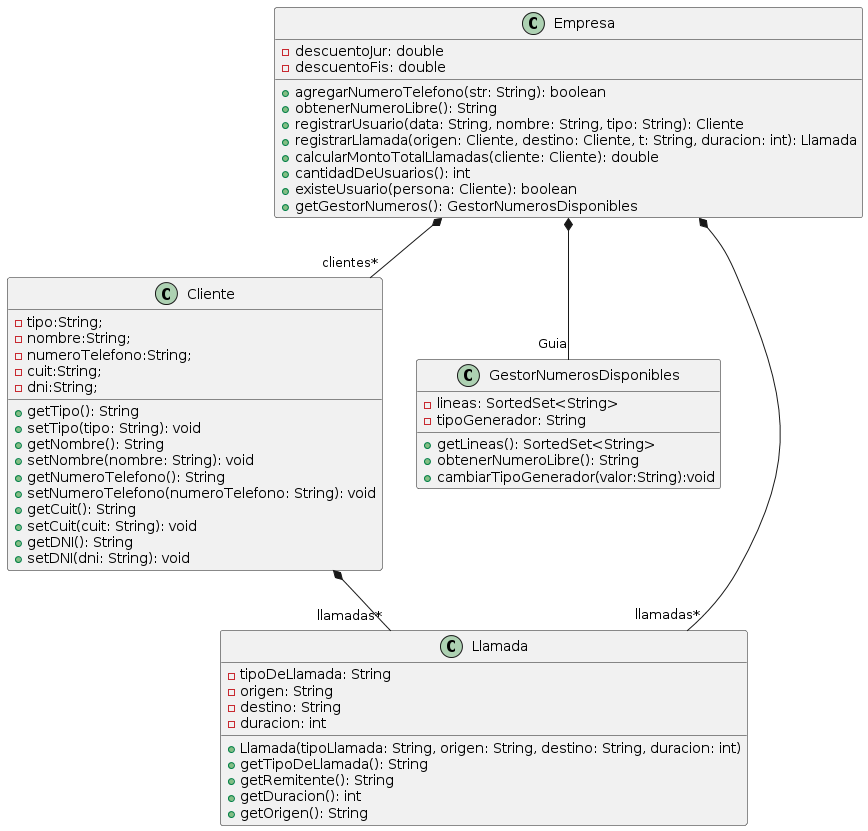

The diagram above was rendered by PlantUML. Its source (embedded in the PNG):
@startuml
class Cliente{
-tipo:String;
-nombre:String;
-numeroTelefono:String;
-cuit:String;
-dni:String;
+ getTipo(): String              
+ setTipo(tipo: String): void    
+ getNombre(): String            
+ setNombre(nombre: String): void
+ getNumeroTelefono(): String    
+ setNumeroTelefono(numeroTelefono: String): void 
+ getCuit(): String              
+ setCuit(cuit: String): void    
+ getDNI(): String               
+ setDNI(dni: String): void
}

class Empresa{                                                                                                                                       
 - descuentoJur: double                                       
 - descuentoFis: double                                       

 + agregarNumeroTelefono(str: String): boolean                
 + obtenerNumeroLibre(): String                               
 + registrarUsuario(data: String, nombre: String, tipo: String): Cliente 
 + registrarLlamada(origen: Cliente, destino: Cliente, t: String, duracion: int): Llamada 
 + calcularMontoTotalLlamadas(cliente: Cliente): double       
 + cantidadDeUsuarios(): int                                  
 + existeUsuario(persona: Cliente): boolean                   
 + getGestorNumeros(): GestorNumerosDisponibles 
}
class GestorNumerosDisponibles{
- lineas: SortedSet<String>               
- tipoGenerador: String                   
+ getLineas(): SortedSet<String>          
+ obtenerNumeroLibre(): String 
+cambiarTipoGenerador(valor:String):void
}

class Llamada{
- tipoDeLlamada: String       
- origen: String              
- destino: String             
- duracion: int               

 + Llamada(tipoLlamada: String, origen: String, destino: String, duracion: int) 
 + getTipoDeLlamada(): String  
 + getRemitente(): String      
 + getDuracion(): int          
 + getOrigen(): String     
}
Cliente *--"llamadas*" Llamada
Empresa *-- "clientes*" Cliente
Empresa *-- "llamadas*" Llamada
Empresa *-- "Guia" GestorNumerosDisponibles
@enduml